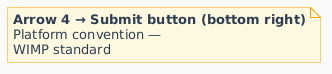

The diagram above was rendered by PlantUML. Its source (embedded in the PNG):
@startuml
skinparam defaultFontName Arial
skinparam backgroundColor #FAFAFA
skinparam note {
  BackgroundColor #FFF8E1
  BorderColor #F0A500
  FontColor #2C3E50
}
note as N4
  **Arrow 4 → Submit button (bottom right)**
  Platform convention —
  WIMP standard
end note
@enduml